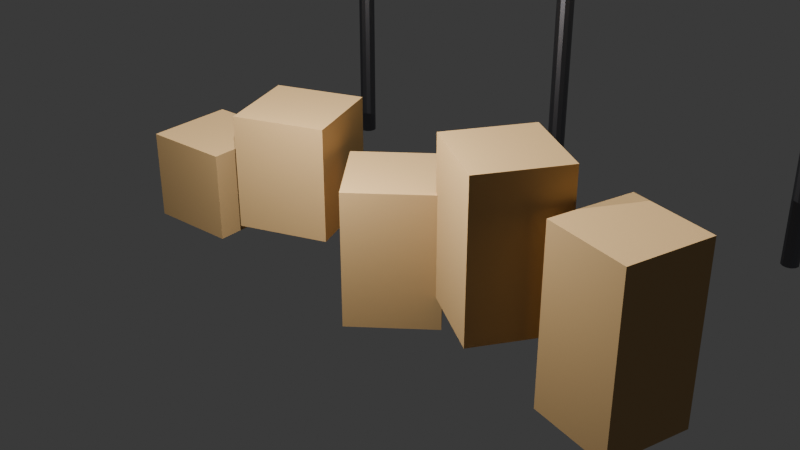 # Source: b6_instances_lights_v42.blend  (saved by Blender 4.2.68; exported with 4.5.12 LTS)
import bpy
from mathutils import Matrix  # noqa: F401  (used for matrix-valued properties, if any)

bpy.ops.wm.read_factory_settings(use_empty=True)
scene = bpy.context.scene
scene.name = 'Scene'
col_lamppost = bpy.data.collections.new('LampPost')  # instanced only; not linked into the scene

# ---- materials (node trees are filled in below, after node groups)
mat_wood = bpy.data.materials.new('Wood')
mat_iron = bpy.data.materials.new('Iron')
mat_bulb = bpy.data.materials.new('Bulb')

# ---- material node trees
mat_wood.use_nodes = True; mat_wood.node_tree.nodes.clear()
_N = mat_wood.node_tree.nodes; _L = mat_wood.node_tree.links
n0 = _N.new('ShaderNodeBsdfPrincipled'); n0.name = 'Principled BSDF'; n0.location = (10, 300)
n0.inputs[0].default_value = (0.55, 0.35, 0.15, 1.0)
n0.inputs[2].default_value = 0.8
n1 = _N.new('ShaderNodeOutputMaterial'); n1.name = 'Material Output'; n1.location = (300, 300)
_L.new(n0.outputs[0], n1.inputs[0])
n1.is_active_output = True
mat_iron.use_nodes = True; mat_iron.node_tree.nodes.clear()
_N = mat_iron.node_tree.nodes; _L = mat_iron.node_tree.links
n0 = _N.new('ShaderNodeBsdfPrincipled'); n0.name = 'Principled BSDF'; n0.location = (10, 300)
n0.inputs[0].default_value = (0.2, 0.2, 0.22, 1.0)
n0.inputs[1].default_value = 1.0
n0.inputs[2].default_value = 0.4
n1 = _N.new('ShaderNodeOutputMaterial'); n1.name = 'Material Output'; n1.location = (300, 300)
_L.new(n0.outputs[0], n1.inputs[0])
n1.is_active_output = True
mat_bulb.use_nodes = True; mat_bulb.node_tree.nodes.clear()
_N = mat_bulb.node_tree.nodes; _L = mat_bulb.node_tree.links
n0 = _N.new('ShaderNodeBsdfPrincipled'); n0.name = 'Principled BSDF'; n0.location = (10, 300)
n0.inputs[0].default_value = (1.0, 1.0, 0.8, 1.0)
n0.inputs[2].default_value = 0.2
n0.inputs[27].default_value = (1.0, 0.9, 0.5, 1.0)
n0.inputs[28].default_value = 5.0
n1 = _N.new('ShaderNodeOutputMaterial'); n1.name = 'Material Output'; n1.location = (300, 300)
_L.new(n0.outputs[0], n1.inputs[0])
n1.is_active_output = True

# ---- world
world_world = bpy.data.worlds.new('World'); scene.world = world_world

# ---- cameras
cam_cam = bpy.data.cameras.new('Cam')

# ---- lights
light_point = bpy.data.lights.new('point', 'POINT')
light_point.energy = 500.0
light_spot = bpy.data.lights.new('spot', 'SPOT')
light_spot.energy = 500.0
light_sun = bpy.data.lights.new('sun', 'SUN')
light_sun.energy = 3.0

# ---- meshes
me_sharedcrate = bpy.data.meshes.new('SharedCrate')
me_sharedcrate.from_pydata([(-0.5, -0.5, -0.5), (-0.5, -0.5, 0.5), (-0.5, 0.5, -0.5), (-0.5, 0.5, 0.5), (0.5, -0.5, -0.5), (0.5, -0.5, 0.5), (0.5, 0.5, -0.5), (0.5, 0.5, 0.5)], [], [(0, 1, 3, 2), (2, 3, 7, 6), (6, 7, 5, 4), (4, 5, 1, 0), (2, 6, 4, 0), (7, 3, 1, 5)])
me_sharedcrate.materials.append(mat_wood)
me_sharedcrate.update()
me_polemesh = bpy.data.meshes.new('PoleMesh')
me_polemesh.from_pydata([(0.0, 0.1, 0.0), (0.0, 0.1, 3.0), (0.05, 0.0866, 0.0), (0.05, 0.0866, 3.0), (0.0866, 0.05, 0.0), (0.0866, 0.05, 3.0), (0.1, 0.0, 0.0), (0.1, 0.0, 3.0), (0.0866, -0.05, 0.0), (0.0866, -0.05, 3.0), (0.05, -0.0866, 0.0), (0.05, -0.0866, 3.0), (0.0, -0.1, 0.0), (0.0, -0.1, 3.0), (-0.05, -0.0866, 0.0), (-0.05, -0.0866, 3.0), (-0.0866, -0.05, 0.0), (-0.0866, -0.05, 3.0), (-0.1, 0.0, 0.0), (-0.1, 0.0, 3.0), (-0.0866, 0.05, 0.0), (-0.0866, 0.05, 3.0), (-0.05, 0.0866, 0.0), (-0.05, 0.0866, 3.0)], [], [(0, 1, 3, 2), (2, 3, 5, 4), (4, 5, 7, 6), (6, 7, 9, 8), (8, 9, 11, 10), (10, 11, 13, 12), (12, 13, 15, 14), (14, 15, 17, 16), (16, 17, 19, 18), (18, 19, 21, 20), (3, 1, 23, 21, 19, 17, 15, 13, 11, 9, 7, 5), (20, 21, 23, 22), (22, 23, 1, 0), (0, 2, 4, 6, 8, 10, 12, 14, 16, 18, 20, 22)])
me_polemesh.materials.append(mat_iron)
me_polemesh.update()
me_headmesh = bpy.data.meshes.new('HeadMesh')
me_headmesh.from_pydata([(0.0, 0.2121, 3.312), (0.0, 0.2772, 3.215), (0.0, 0.2772, 2.985), (0.0, 0.1148, 2.823), (0.04393, 0.1061, 3.377), (0.08118, 0.196, 3.312), (0.1061, 0.2561, 3.215), (0.1148, 0.2772, 3.1), (0.1061, 0.2561, 2.985), (0.08118, 0.196, 2.888), (0.04393, 0.1061, 2.823), (0.08118, 0.08118, 3.377), (0.15, 0.15, 3.312), (0.196, 0.196, 3.215), (0.2121, 0.2121, 3.1), (0.196, 0.196, 2.985), (0.15, 0.15, 2.888), (0.08118, 0.08118, 2.823), (0.1061, 0.04393, 3.377), (0.196, 0.08118, 3.312), (0.2561, 0.1061, 3.215), (0.2772, 0.1148, 3.1), (0.2561, 0.1061, 2.985), (0.196, 0.08118, 2.888), (0.1061, 0.04393, 2.823), (0.1148, -1.49e-08, 3.377), (0.2121, -2.98e-08, 3.312), (0.2772, -2.235e-08, 3.215), (0.3, -2.98e-08, 3.1), (0.2772, -2.235e-08, 2.985), (0.2121, -2.98e-08, 2.888), (0.1148, -1.49e-08, 2.823), (0.1061, -0.04393, 3.377), (0.196, -0.08118, 3.312), (0.2561, -0.1061, 3.215), (0.2772, -0.1148, 3.1), (0.2561, -0.1061, 2.985), (0.196, -0.08118, 2.888), (0.1061, -0.04393, 2.823), (0.08118, -0.08118, 3.377), (0.15, -0.15, 3.312), (0.196, -0.196, 3.215), (0.2121, -0.2121, 3.1), (0.196, -0.196, 2.985), (0.15, -0.15, 2.888), (0.08118, -0.08118, 2.823), (0.04393, -0.1061, 3.377), (0.08118, -0.196, 3.312), (0.1061, -0.2561, 3.215), (0.1148, -0.2772, 3.1), (0.1061, -0.2561, 2.985), (0.08118, -0.196, 2.888), (0.04393, -0.1061, 2.823), (-3.353e-08, -0.1148, 3.377), (-5.96e-08, -0.2121, 3.312), (-5.215e-08, -0.2772, 3.215), (-5.96e-08, -0.3, 3.1), (-5.215e-08, -0.2772, 2.985), (-5.96e-08, -0.2121, 2.888), (-3.353e-08, -0.1148, 2.823), (0.0, 0.0, 2.8), (0.0, 0.0, 3.4), (-0.04393, -0.1061, 3.377), (-0.08118, -0.196, 3.312), (-0.1061, -0.2561, 3.215), (-0.1148, -0.2772, 3.1), (-0.1061, -0.2561, 2.985), (-0.08118, -0.196, 2.888), (-0.04393, -0.1061, 2.823), (-0.08118, -0.08118, 3.377), (-0.15, -0.15, 3.312), (-0.196, -0.196, 3.215), (-0.2121, -0.2121, 3.1), (-0.196, -0.196, 2.985), (-0.15, -0.15, 2.888), (-0.08118, -0.08118, 2.823), (-0.1061, -0.04393, 3.377), (-0.196, -0.08118, 3.312), (-0.2561, -0.1061, 3.215), (-0.2772, -0.1148, 3.1), (-0.2561, -0.1061, 2.985), (-0.196, -0.08118, 2.888), (-0.1061, -0.04393, 2.823), (-0.1148, 4.47e-08, 3.377), (-0.2121, 1.118e-07, 3.312), (-0.2772, 8.196e-08, 3.215), (-0.3, 9.686e-08, 3.1), (-0.2772, 8.196e-08, 2.985), (-0.2121, 1.118e-07, 2.888), (-0.1148, 4.47e-08, 2.823), (-0.1061, 0.04393, 3.377), (-0.196, 0.08118, 3.312), (-0.2561, 0.1061, 3.215), (-0.2772, 0.1148, 3.1), (-0.2561, 0.1061, 2.985), (-0.196, 0.08118, 2.888), (-0.1061, 0.04393, 2.823), (-0.08118, 0.08118, 3.377), (-0.15, 0.15, 3.312), (-0.196, 0.196, 3.215), (-0.2121, 0.2121, 3.1), (-0.196, 0.196, 2.985), (-0.15, 0.15, 2.888), (-0.08118, 0.08118, 2.823), (-0.04393, 0.1061, 3.377), (-0.08118, 0.196, 3.312), (-0.1061, 0.2561, 3.215), (-0.1148, 0.2772, 3.1), (-0.1061, 0.2561, 2.985), (-0.08118, 0.196, 2.888), (-0.04393, 0.1061, 2.823), (6.333e-08, 0.1148, 3.377), (1.192e-07, 0.3, 3.1), (1.49e-07, 0.2121, 2.888)], [], [(60, 3, 10), (113, 2, 8, 9), (112, 1, 6, 7), (0, 111, 4, 5), (3, 113, 9, 10), (2, 112, 7, 8), (1, 0, 5, 6), (111, 61, 4), (10, 9, 16, 17), (8, 7, 14, 15), (6, 5, 12, 13), (4, 61, 11), (60, 10, 17), (9, 8, 15, 16), (7, 6, 13, 14), (5, 4, 11, 12), (15, 14, 21, 22), (13, 12, 19, 20), (11, 61, 18), (60, 17, 24), (16, 15, 22, 23), (14, 13, 20, 21), (12, 11, 18, 19), (17, 16, 23, 24), (60, 24, 31), (23, 22, 29, 30), (21, 20, 27, 28), (19, 18, 25, 26), (24, 23, 30, 31), (22, 21, 28, 29), (20, 19, 26, 27), (18, 61, 25), (28, 27, 34, 35), (26, 25, 32, 33), (31, 30, 37, 38), (29, 28, 35, 36), (27, 26, 33, 34), (25, 61, 32), (60, 31, 38), (30, 29, 36, 37), (38, 37, 44, 45), (36, 35, 42, 43), (34, 33, 40, 41), (32, 61, 39), (60, 38, 45), (37, 36, 43, 44), (35, 34, 41, 42), (33, 32, 39, 40), (41, 40, 47, 48), (39, 61, 46), (60, 45, 52), (44, 43, 50, 51), (42, 41, 48, 49), (40, 39, 46, 47), (45, 44, 51, 52), (43, 42, 49, 50), (60, 52, 59), (51, 50, 57, 58), (49, 48, 55, 56), (47, 46, 53, 54), (52, 51, 58, 59), (50, 49, 56, 57), (48, 47, 54, 55), (46, 61, 53), (54, 53, 62, 63), (59, 58, 67, 68), (57, 56, 65, 66), (55, 54, 63, 64), (53, 61, 62), (60, 59, 68), (58, 57, 66, 67), (56, 55, 64, 65), (68, 67, 74, 75), (66, 65, 72, 73), (64, 63, 70, 71), (62, 61, 69), (60, 68, 75), (67, 66, 73, 74), (65, 64, 71, 72), (63, 62, 69, 70), (69, 61, 76), (60, 75, 82), (74, 73, 80, 81), (72, 71, 78, 79), (70, 69, 76, 77), (75, 74, 81, 82), (73, 72, 79, 80), (71, 70, 77, 78), (81, 80, 87, 88), (79, 78, 85, 86), (77, 76, 83, 84), (82, 81, 88, 89), (80, 79, 86, 87), (78, 77, 84, 85), (76, 61, 83), (60, 82, 89), (89, 88, 95, 96), (87, 86, 93, 94), (85, 84, 91, 92), (83, 61, 90), (60, 89, 96), (88, 87, 94, 95), (86, 85, 92, 93), (84, 83, 90, 91), (94, 93, 100, 101), (92, 91, 98, 99), (90, 61, 97), (60, 96, 103), (95, 94, 101, 102), (93, 92, 99, 100), (91, 90, 97, 98), (96, 95, 102, 103), (60, 103, 110), (102, 101, 108, 109), (100, 99, 106, 107), (98, 97, 104, 105), (103, 102, 109, 110), (101, 100, 107, 108), (99, 98, 105, 106), (97, 61, 104), (107, 106, 1, 112), (105, 104, 111, 0), (110, 109, 113, 3), (108, 107, 112, 2), (106, 105, 0, 1), (104, 61, 111), (60, 110, 3), (109, 108, 2, 113)])
me_headmesh.materials.append(mat_bulb)
me_headmesh.update()

# ---- objects
ob_crate0 = bpy.data.objects.new('Crate0', me_sharedcrate)
ob_crate1 = bpy.data.objects.new('Crate1', me_sharedcrate)
ob_crate2 = bpy.data.objects.new('Crate2', me_sharedcrate)
ob_crate3 = bpy.data.objects.new('Crate3', me_sharedcrate)
ob_crate4 = bpy.data.objects.new('Crate4', me_sharedcrate)
ob_lampinstance0 = bpy.data.objects.new('LampInstance0', None)
ob_lampinstance1 = bpy.data.objects.new('LampInstance1', None)
ob_lampinstance2 = bpy.data.objects.new('LampInstance2', None)
ob_pointlight = bpy.data.objects.new('PointLight', light_point)
ob_spotlight = bpy.data.objects.new('SpotLight', light_spot)
ob_sunlight = bpy.data.objects.new('SunLight', light_sun)
ob_camera = bpy.data.objects.new('Camera', cam_cam)
ob_pole = bpy.data.objects.new('Pole', me_polemesh)
ob_head = bpy.data.objects.new('Head', me_headmesh)

# ---- transforms, parenting, visibility, modifiers, constraints
ob_crate0.location = (-2.6, 0.0, 0.5)
ob_crate1.location = (-1.3, 0.0, 1.0)
ob_crate1.rotation_euler = (0.0, 0.0, 0.3142)
ob_crate1.scale = (1.0, 1.0, 1.25)
ob_crate2.location = (0.0, 0.0, 0.5)
ob_crate2.rotation_euler = (0.0, 0.0, 0.6283)
ob_crate2.scale = (1.0, 1.0, 1.5)
ob_crate3.location = (1.3, 0.0, 1.0)
ob_crate3.rotation_euler = (0.0, 0.0, 0.9425)
ob_crate3.scale = (1.0, 1.0, 1.75)
ob_crate4.location = (2.6, 0.0, 0.5)
ob_crate4.rotation_euler = (0.0, 0.0, 1.257)
ob_crate4.scale = (1.0, 1.0, 2.0)
ob_lampinstance0.location = (-3.0, 3.0, 0.0)
ob_lampinstance0.instance_type = 'COLLECTION'
ob_lampinstance1.location = (0.0, 3.0, 0.0)
ob_lampinstance1.rotation_euler = (0.0, 0.0, 0.5236)
ob_lampinstance1.instance_type = 'COLLECTION'
ob_lampinstance2.location = (3.0, 3.0, 0.0)
ob_lampinstance2.rotation_euler = (0.0, 0.0, 1.047)
ob_lampinstance2.instance_type = 'COLLECTION'
ob_pointlight.location = (0.0, -2.0, 3.0)
ob_spotlight.location = (3.0, -3.0, 4.0)
ob_sunlight.location = (0.0, 0.0, 10.0)
ob_camera.location = (0.0, -8.0, 3.0)
ob_pole.location = (0.0, 0.0, 0.0)
ob_head.location = (0.0, 0.0, 0.0)
ob_lampinstance0.instance_collection = col_lamppost
ob_lampinstance1.instance_collection = col_lamppost
ob_lampinstance2.instance_collection = col_lamppost

# ---- collection membership
scene.collection.objects.link(ob_crate0)
scene.collection.objects.link(ob_crate1)
scene.collection.objects.link(ob_crate2)
scene.collection.objects.link(ob_crate3)
scene.collection.objects.link(ob_crate4)
scene.collection.objects.link(ob_lampinstance0)
scene.collection.objects.link(ob_lampinstance1)
scene.collection.objects.link(ob_lampinstance2)
scene.collection.objects.link(ob_pointlight)
scene.collection.objects.link(ob_spotlight)
scene.collection.objects.link(ob_sunlight)
scene.collection.objects.link(ob_camera)
col_lamppost.objects.link(ob_pole)
col_lamppost.objects.link(ob_head)

# ---- scene / render settings (as saved in the file)
scene.frame_start = 1; scene.frame_end = 250; scene.frame_set(1)
scene.render.engine = 'BLENDER_EEVEE_NEXT'
bpy.context.view_layer.update()

# ---- added for rendering (the .blend has no active camera): camera
cam_auto = bpy.data.cameras.new('AutoCamera')
cam_auto.lens = 50.0
cam_auto.sensor_width = 36.0
cam_auto.clip_end = 1000.0
ob_auto_camera = bpy.data.objects.new('AutoCamera', cam_auto)
scene.collection.objects.link(ob_auto_camera)
ob_auto_camera.location = (6.45249, -7.66497, 5.79748)
ob_auto_camera.rotation_euler = (1.09748, -7.21219e-08, 0.694738)
scene.camera = ob_auto_camera
bpy.context.view_layer.update()
